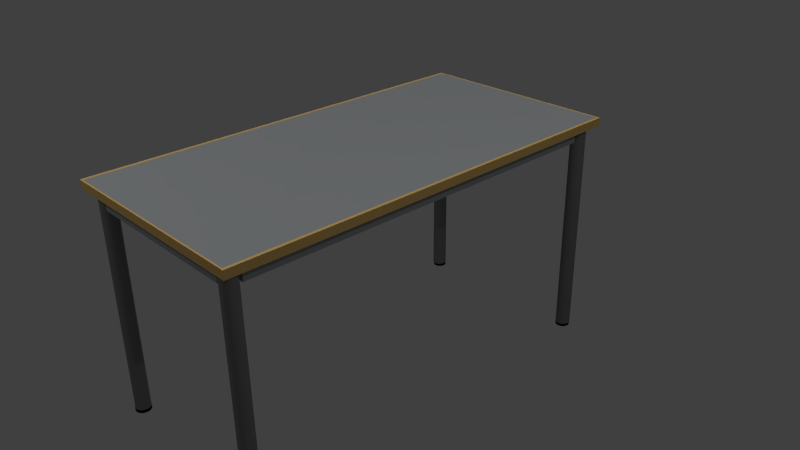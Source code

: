 # Source: neuertisch_5.blend  (saved by Blender 2.68.0; exported with 4.5.12 LTS)
import bpy
from mathutils import Matrix  # noqa: F401  (used for matrix-valued properties, if any)

bpy.ops.wm.read_factory_settings(use_empty=True)
scene = bpy.context.scene
scene.name = 'Scene'

# ---- collections
col_collection_1 = bpy.data.collections.new('Collection 1'); scene.collection.children.link(col_collection_1)

# ---- materials (node trees are filled in below, after node groups)
mat_material = bpy.data.materials.new('Material')
mat_material.alpha_threshold = 0.0
mat_material.use_transparent_shadow = False
mat_material.preview_render_type = 'CUBE'
mat_material.diffuse_color = (0.3393, 0.3571, 0.3672, 1.0)
mat_material.roughness = 0.5
mat_material.line_color = (0.0, 0.0, 0.0, 1.0)
mat_schwarz = bpy.data.materials.new('Schwarz')
mat_schwarz.alpha_threshold = 0.0
mat_schwarz.use_transparent_shadow = False
mat_schwarz.diffuse_color = (0.001031, 0.001031, 0.001031, 1.0)
mat_schwarz.roughness = 0.5
mat_schwarz.line_color = (0.0, 0.0, 0.0, 1.0)
mat_chrome = bpy.data.materials.new('Chrome')
mat_chrome.alpha_threshold = 0.0
mat_chrome.use_transparent_shadow = False
mat_chrome.diffuse_color = (0.233, 0.233, 0.233, 1.0)
mat_chrome.roughness = 0.5
mat_chrome.line_color = (0.0, 0.0, 0.0, 1.0)
mat_material_001 = bpy.data.materials.new('Material.001')
mat_material_001.alpha_threshold = 0.0
mat_material_001.use_transparent_shadow = False
mat_material_001.diffuse_color = (0.8, 0.5206, 0.1757, 1.0)
mat_material_001.roughness = 0.5
mat_material_001.line_color = (0.0, 0.0, 0.0, 1.0)

# ---- material node trees

# ---- world
world_world = bpy.data.worlds.new('World'); scene.world = world_world
world_world.color = (0.05088, 0.05088, 0.05088)
world_world.use_sun_shadow = False
world_world.sun_shadow_jitter_overblur = 0.0
world_world.cycles.sampling_method = 'MANUAL'
world_world.cycles.sample_map_resolution = 256

# ---- cameras
cam_camera = bpy.data.cameras.new('Camera')
cam_camera.clip_end = 100.0
cam_camera.lens = 35.0
cam_camera.sensor_width = 32.0
cam_camera.sensor_height = 18.0
cam_camera.ortho_scale = 7.314
cam_camera.dof.focus_distance = 0.0
cam_camera.dof.aperture_fstop = 128.0

# ---- lights
light_lamp_002 = bpy.data.lights.new('Lamp.002', 'SUN')
light_lamp_002.transmission_factor = 0.0
light_lamp_002.cutoff_distance = 30.0
light_lamp_002.angle = 0.1993
light_lamp_002.energy = 1.0
light_lamp_002.shadow_buffer_clip_start = 1.001
light_lamp_002.shadow_soft_size = 0.1
light_lamp_002.shadow_cascade_max_distance = 1000.0
light_lamp_002.cycles.use_multiple_importance_sampling = False
light_lamp_001 = bpy.data.lights.new('Lamp.001', 'POINT')
light_lamp_001.transmission_factor = 0.0
light_lamp_001.cutoff_distance = 30.0
light_lamp_001.energy = 100.0
light_lamp_001.shadow_buffer_clip_start = 1.001
light_lamp_001.shadow_soft_size = 0.1
light_lamp_001.shadow_maximum_resolution = 0.006
light_lamp_001.use_absolute_resolution = True
light_lamp_001.cycles.use_multiple_importance_sampling = False
light_lamp = bpy.data.lights.new('Lamp', 'POINT')
light_lamp.transmission_factor = 0.0
light_lamp.cutoff_distance = 30.0
light_lamp.energy = 100.0
light_lamp.shadow_buffer_clip_start = 1.001
light_lamp.shadow_soft_size = 0.1
light_lamp.shadow_maximum_resolution = 0.006
light_lamp.use_absolute_resolution = True
light_lamp.cycles.use_multiple_importance_sampling = False

# ---- meshes
me_cube_005 = bpy.data.meshes.new('Cube.005')
me_cube_005.from_pydata([(1.0, 1.0, -1.0), (1.0, -1.0, -1.0), (-1.0, -1.0, -1.0), (-1.0, 1.0, -1.0), (1.0, 1.0, 1.0), (1.0, -1.0, 1.0), (-1.0, -1.0, 1.0), (-1.0, 1.0, 1.0)], [], [(0, 1, 2, 3), (4, 7, 6, 5)])
me_cube_005.materials.append(mat_material)
me_cube_005.use_remesh_preserve_volume = False
me_cube_005.use_remesh_preserve_attributes = False
me_cube_005.use_mirror_vertex_groups = False
me_cube_005.update()
me_sphere_009 = bpy.data.meshes.new('Sphere.009')
me_sphere_009.from_pydata([(-0.9808, 0.0, 0.1951), (-1.0, 0.0, 7.55e-08), (-0.9808, 0.0, -0.1951), (-0.9619, 0.1913, 0.1951), (-0.9808, 0.1951, 1.192e-07), (-0.9619, 0.1913, -0.1951), (-0.9061, 0.3753, 0.1951), (-0.9239, 0.3827, 1.192e-07), (-0.9061, 0.3753, -0.1951), (-0.8155, 0.5449, 0.1951), (-0.8315, 0.5556, 1.192e-07), (-0.8155, 0.5449, -0.1951), (-0.6935, 0.6935, 0.1951), (-0.7071, 0.7071, 1.192e-07), (-0.6935, 0.6935, -0.1951), (-0.5449, 0.8155, 0.1951), (-0.5556, 0.8315, 1.192e-07), (-0.5449, 0.8155, -0.1951), (-0.3753, 0.9061, 0.1951), (-0.3827, 0.9239, 1.192e-07), (-0.3753, 0.9061, -0.1951), (-0.1913, 0.9619, 0.1951), (-0.1951, 0.9808, 1.192e-07), (-0.1913, 0.9619, -0.1951), (4.749e-07, 0.9808, 0.1951), (3.407e-07, 1.0, 1.192e-07), (4.749e-07, 0.9808, -0.1951), (0.1913, 0.9619, 0.1951), (0.1951, 0.9808, 1.192e-07), (0.1913, 0.9619, -0.1951), (0.3753, 0.9061, 0.1951), (0.3827, 0.9239, 1.192e-07), (0.3753, 0.9061, -0.1951), (0.5449, 0.8155, 0.1951), (0.5556, 0.8315, 1.192e-07), (0.5449, 0.8155, -0.1951), (0.6935, 0.6935, 0.1951), (0.7071, 0.7071, 1.192e-07), (0.6935, 0.6935, -0.1951), (0.8155, 0.5449, 0.1951), (0.8315, 0.5556, 1.192e-07), (0.8155, 0.5449, -0.1951), (0.9061, 0.3753, 0.1951), (0.9239, 0.3827, 1.192e-07), (0.9061, 0.3753, -0.1951), (0.9619, 0.1913, 0.1951), (0.9808, 0.1951, 1.192e-07), (0.9619, 0.1913, -0.1951), (0.9808, -1.49e-07, 0.1951), (1.0, -1.043e-07, 1.192e-07), (0.9808, -1.49e-07, -0.1951), (0.9619, -0.1913, 0.1951), (0.9808, -0.1951, 1.192e-07), (0.9619, -0.1913, -0.1951), (0.9061, -0.3753, 0.1951), (0.9239, -0.3827, 1.192e-07), (0.9061, -0.3753, -0.1951), (0.8155, -0.5449, 0.1951), (0.8315, -0.5556, 1.192e-07), (0.8155, -0.5449, -0.1951), (0.6935, -0.6935, 0.1951), (0.7071, -0.7071, 1.192e-07), (0.6935, -0.6935, -0.1951), (0.5449, -0.8155, 0.1951), (0.5556, -0.8315, 1.192e-07), (0.5449, -0.8155, -0.1951), (0.3753, -0.9061, 0.1951), (0.3827, -0.9239, 1.192e-07), (0.3753, -0.9061, -0.1951), (0.1913, -0.9619, 0.1951), (0.1951, -0.9808, 1.192e-07), (0.1913, -0.9619, -0.1951), (1.023e-07, -0.9808, 0.1951), (1.619e-07, -1.0, 1.192e-07), (1.023e-07, -0.9808, -0.1951), (-0.1913, -0.9619, 0.1951), (-0.1951, -0.9808, 1.192e-07), (-0.1913, -0.9619, -0.1951), (-0.3753, -0.9061, 0.1951), (-0.3827, -0.9239, 1.192e-07), (-0.3753, -0.9061, -0.1951), (-0.5449, -0.8155, 0.1951), (-0.5556, -0.8315, 1.192e-07), (-0.5449, -0.8155, -0.1951), (-0.6935, -0.6935, 0.1951), (-0.7071, -0.7071, 1.192e-07), (-0.6935, -0.6935, -0.1951), (-0.8155, -0.5449, 0.1951), (-0.8315, -0.5556, 1.192e-07), (-0.8155, -0.5449, -0.1951), (-0.9061, -0.3753, 0.1951), (-0.9239, -0.3827, 1.192e-07), (-0.9061, -0.3753, -0.1951), (-0.9619, -0.1913, 0.1951), (-0.9808, -0.1951, 1.192e-07), (-0.9619, -0.1913, -0.1951)], [], [(21, 18, 15), (1, 0, 3, 4), (2, 1, 4, 5), (5, 4, 7, 8), (26, 29, 23), (4, 3, 6, 7), (32, 20, 23, 29), (7, 6, 9, 10), (8, 7, 10, 11), (20, 32, 35, 17), (10, 9, 12, 13), (11, 10, 13, 14), (13, 12, 15, 16), (14, 13, 16, 17), (17, 35, 38, 14), (41, 11, 14, 38), (16, 15, 18, 19), (17, 16, 19, 20), (11, 41, 44, 8), (19, 18, 21, 22), (20, 19, 22, 23), (22, 21, 24, 25), (23, 22, 25, 26), (8, 44, 47, 5), (5, 47, 50, 2), (25, 24, 27, 28), (26, 25, 28, 29), (53, 95, 2, 50), (28, 27, 30, 31), (29, 28, 31, 32), (31, 30, 33, 34), (32, 31, 34, 35), (51, 48, 84, 81), (48, 45, 87, 84), (34, 33, 36, 37), (35, 34, 37, 38), (38, 37, 40, 41), (45, 42, 90, 87), (37, 36, 39, 40), (42, 39, 93, 90), (40, 39, 42, 43), (41, 40, 43, 44), (39, 36, 0, 93), (43, 42, 45, 46), (44, 43, 46, 47), (47, 46, 49, 50), (33, 3, 0, 36), (46, 45, 48, 49), (30, 6, 3, 33), (49, 48, 51, 52), (50, 49, 52, 53), (27, 9, 6, 30), (52, 51, 54, 55), (53, 52, 55, 56), (56, 55, 58, 59), (24, 12, 9, 27), (55, 54, 57, 58), (12, 24, 21, 15), (58, 57, 60, 61), (59, 58, 61, 62), (59, 89, 92, 56), (61, 60, 63, 64), (62, 61, 64, 65), (64, 63, 66, 67), (65, 64, 67, 68), (62, 86, 89, 59), (65, 83, 86, 62), (67, 66, 69, 70), (68, 67, 70, 71), (68, 80, 83, 65), (70, 69, 72, 73), (71, 70, 73, 74), (73, 72, 75, 76), (74, 73, 76, 77), (71, 77, 80, 68), (77, 71, 74), (76, 75, 78, 79), (77, 76, 79, 80), (66, 63, 69), (79, 78, 81, 82), (80, 79, 82, 83), (82, 81, 84, 85), (83, 82, 85, 86), (63, 60, 72, 69), (60, 57, 75, 72), (85, 84, 87, 88), (86, 85, 88, 89), (57, 54, 78, 75), (88, 87, 90, 91), (89, 88, 91, 92), (54, 51, 81, 78), (91, 90, 93, 94), (92, 91, 94, 95), (56, 92, 95, 53), (94, 93, 0, 1), (95, 94, 1, 2)])
me_sphere_009.materials.append(mat_schwarz)
me_sphere_009.use_remesh_preserve_volume = False
me_sphere_009.use_remesh_preserve_attributes = False
me_sphere_009.use_mirror_vertex_groups = False
me_sphere_009.update()
me_sphere_008 = bpy.data.meshes.new('Sphere.008')
me_sphere_008.from_pydata([(-0.3753, 0.9061, -0.3966), (0.5449, -0.8155, -0.3966), (-0.5556, -0.8315, -0.5917), (-0.5449, 0.8155, -0.7868), (0.6935, -0.6935, -0.7868), (-0.5449, -0.8155, -0.3966), (-0.5556, 0.8315, -0.5917), (0.7071, -0.7071, -0.5917), (-0.3753, -0.9061, -0.7868), (-0.5449, 0.8155, -0.3966), (0.6935, -0.6935, -0.3966), (-0.3827, -0.9239, -0.5917), (-0.6935, 0.6935, -0.7868), (0.8155, -0.5449, -0.7868), (-0.3753, -0.9061, -0.3966), (-0.7071, 0.7071, -0.5917), (0.8315, -0.5556, -0.5917), (-0.1913, -0.9619, -0.7868), (-0.6935, 0.6935, -0.3966), (0.8155, -0.5449, -0.3966), (-0.1951, -0.9808, -0.5917), (-0.8155, 0.5449, -0.7868), (0.9061, -0.3753, -0.7868), (-0.1913, -0.9619, -0.3966), (-0.8315, 0.5556, -0.5917), (0.9239, -0.3827, -0.5917), (1.023e-07, -0.9808, -0.7868), (-0.8155, 0.5449, -0.3966), (0.9061, -0.3753, -0.3966), (1.619e-07, -1.0, -0.5917), (-0.9061, 0.3753, -0.7868), (0.9619, -0.1913, -0.7868), (1.023e-07, -0.9808, -0.3966), (0.1913, 0.9619, -0.3966), (0.9808, -0.1951, -0.5917), (0.1913, -0.9619, -0.7868), (4.749e-07, 0.9808, -0.7868), (0.9619, -0.1913, -0.3966), (0.1951, -0.9808, -0.5917), (3.407e-07, 1.0, -0.5917), (0.9808, -1.49e-07, -0.7868), (0.1913, -0.9619, -0.3966), (4.749e-07, 0.9808, -0.3966), (1.0, -1.043e-07, -0.5917), (0.3827, -0.9239, -0.5917), (-0.1913, 0.9619, -0.7868), (0.9808, -1.49e-07, -0.3966), (0.3753, -0.9061, -0.3966), (-0.1951, 0.9808, -0.5917), (0.9619, 0.1913, -0.7868), (0.5449, -0.8155, -0.7868), (-0.1913, 0.9619, -0.3966), (0.9808, 0.1951, -0.5917), (0.5556, -0.8315, -0.5917), (-0.3753, 0.9061, -0.7868), (0.9619, 0.1913, -0.3966), (-0.3827, 0.9239, -0.5917), (0.9061, 0.3753, -0.7868), (-0.9061, 0.3753, -0.3966), (0.9239, 0.3827, -0.5917), (-0.9619, 0.1913, -0.7868), (0.9061, 0.3753, -0.3966), (-0.9808, 0.1951, -0.5917), (0.8155, 0.5449, -0.7868), (-0.9619, 0.1913, -0.3966), (0.8315, 0.5556, -0.5917), (-0.9808, 0.0, -0.7868), (0.8155, 0.5449, -0.3966), (-1.0, 0.0, -0.5917), (0.6935, 0.6935, -0.7868), (-0.9808, 0.0, -0.3966), (0.7071, 0.7071, -0.5917), (0.3827, 0.9239, -0.5917), (0.6935, 0.6935, -0.3966), (0.3753, 0.9061, -0.3966), (0.5449, 0.8155, -0.7868), (0.1913, 0.9619, -0.7868), (0.5556, 0.8315, -0.5917), (0.1951, 0.9808, -0.5917), (0.5449, 0.8155, -0.3966), (-0.9239, 0.3827, -0.5917), (0.3753, 0.9061, -0.7868), (0.3753, -0.9061, -0.7868), (-0.5449, -0.8155, -0.7868), (-0.6935, -0.6935, -0.3966), (-0.7071, -0.7071, -0.5917), (-0.6935, -0.6935, -0.7868), (-0.8155, -0.5449, -0.3966), (-0.8315, -0.5556, -0.5917), (-0.8155, -0.5449, -0.7868), (-0.9061, -0.3753, -0.3966), (-0.9239, -0.3827, -0.5917), (-0.9061, -0.3753, -0.7868), (-0.9619, -0.1913, -0.3966), (-0.9808, -0.1951, -0.5917), (-0.9619, -0.1913, -0.7868)], [], [(81, 72, 77, 75), (43, 46, 37, 34), (72, 74, 79, 77), (74, 58, 64, 79), (76, 78, 72, 81), (52, 55, 46, 43), (78, 33, 74, 72), (79, 64, 70, 73), (31, 95, 66, 40), (49, 52, 43, 40), (36, 39, 78, 76), (57, 59, 52, 49), (39, 42, 33, 78), (59, 61, 55, 52), (60, 49, 40, 66), (67, 73, 70, 93), (30, 57, 49, 60), (63, 65, 59, 57), (45, 48, 39, 36), (65, 67, 61, 59), (48, 51, 42, 39), (61, 67, 93, 90), (54, 56, 48, 45), (71, 73, 67, 65), (56, 0, 51, 48), (55, 61, 90, 87), (21, 63, 57, 30), (69, 71, 65, 63), (77, 79, 73, 71), (3, 6, 56, 54), (6, 9, 0, 56), (46, 55, 87, 84), (63, 21, 12, 69), (37, 46, 84, 5), (3, 75, 69, 12), (12, 15, 6, 3), (15, 18, 9, 6), (21, 24, 15, 12), (24, 27, 18, 15), (54, 81, 75, 3), (30, 80, 24, 21), (80, 58, 27, 24), (81, 54, 45, 76), (62, 64, 58, 80), (36, 76, 45), (60, 62, 80, 30), (66, 68, 62, 60), (68, 70, 64, 62), (75, 77, 71, 69), (51, 0, 9), (40, 43, 34, 31), (33, 27, 58, 74), (34, 37, 28, 25), (31, 34, 25, 22), (22, 25, 16, 13), (42, 18, 27, 33), (25, 28, 19, 16), (18, 42, 51, 9), (16, 19, 10, 7), (13, 16, 7, 4), (13, 89, 92, 22), (7, 10, 1, 53), (4, 7, 53, 50), (53, 1, 47, 44), (50, 53, 44, 82), (4, 86, 89, 13), (50, 83, 86, 4), (44, 47, 41, 38), (82, 44, 38, 35), (82, 8, 83, 50), (38, 41, 32, 29), (35, 38, 29, 26), (29, 32, 23, 20), (26, 29, 20, 17), (35, 17, 8, 82), (17, 35, 26), (20, 23, 14, 11), (17, 20, 11, 8), (47, 1, 41), (11, 14, 5, 2), (8, 11, 2, 83), (2, 5, 84, 85), (83, 2, 85, 86), (1, 10, 32, 41), (10, 19, 23, 32), (85, 84, 87, 88), (86, 85, 88, 89), (19, 28, 14, 23), (88, 87, 90, 91), (89, 88, 91, 92), (28, 37, 5, 14), (91, 90, 93, 94), (92, 91, 94, 95), (22, 92, 95, 31), (94, 93, 70, 68), (95, 94, 68, 66)])
me_sphere_008.materials.append(mat_schwarz)
me_sphere_008.use_remesh_preserve_volume = False
me_sphere_008.use_remesh_preserve_attributes = False
me_sphere_008.use_mirror_vertex_groups = False
me_sphere_008.update()
me_sphere_007 = bpy.data.meshes.new('Sphere.007')
me_sphere_007.from_pydata([(-0.3753, 0.9061, -0.3966), (0.5449, -0.8155, -0.3966), (-0.5556, -0.8315, -0.5917), (-0.5449, 0.8155, -0.7868), (0.6935, -0.6935, -0.7868), (-0.5449, -0.8155, -0.3966), (-0.5556, 0.8315, -0.5917), (0.7071, -0.7071, -0.5917), (-0.3753, -0.9061, -0.7868), (-0.5449, 0.8155, -0.3966), (0.6935, -0.6935, -0.3966), (-0.3827, -0.9239, -0.5917), (-0.6935, 0.6935, -0.7868), (0.8155, -0.5449, -0.7868), (-0.3753, -0.9061, -0.3966), (-0.7071, 0.7071, -0.5917), (0.8315, -0.5556, -0.5917), (-0.1913, -0.9619, -0.7868), (-0.6935, 0.6935, -0.3966), (0.8155, -0.5449, -0.3966), (-0.1951, -0.9808, -0.5917), (-0.8155, 0.5449, -0.7868), (0.9061, -0.3753, -0.7868), (-0.1913, -0.9619, -0.3966), (-0.8315, 0.5556, -0.5917), (0.9239, -0.3827, -0.5917), (1.023e-07, -0.9808, -0.7868), (-0.8155, 0.5449, -0.3966), (0.9061, -0.3753, -0.3966), (1.619e-07, -1.0, -0.5917), (-0.9061, 0.3753, -0.7868), (0.9619, -0.1913, -0.7868), (1.023e-07, -0.9808, -0.3966), (0.1913, 0.9619, -0.3966), (0.9808, -0.1951, -0.5917), (0.1913, -0.9619, -0.7868), (4.749e-07, 0.9808, -0.7868), (0.9619, -0.1913, -0.3966), (0.1951, -0.9808, -0.5917), (3.407e-07, 1.0, -0.5917), (0.9808, -1.49e-07, -0.7868), (0.1913, -0.9619, -0.3966), (4.749e-07, 0.9808, -0.3966), (1.0, -1.043e-07, -0.5917), (0.3827, -0.9239, -0.5917), (-0.1913, 0.9619, -0.7868), (0.9808, -1.49e-07, -0.3966), (0.3753, -0.9061, -0.3966), (-0.1951, 0.9808, -0.5917), (0.9619, 0.1913, -0.7868), (0.5449, -0.8155, -0.7868), (-0.1913, 0.9619, -0.3966), (0.9808, 0.1951, -0.5917), (0.5556, -0.8315, -0.5917), (-0.3753, 0.9061, -0.7868), (0.9619, 0.1913, -0.3966), (-0.3827, 0.9239, -0.5917), (0.9061, 0.3753, -0.7868), (-0.9061, 0.3753, -0.3966), (0.9239, 0.3827, -0.5917), (-0.9619, 0.1913, -0.7868), (0.9061, 0.3753, -0.3966), (-0.9808, 0.1951, -0.5917), (0.8155, 0.5449, -0.7868), (-0.9619, 0.1913, -0.3966), (0.8315, 0.5556, -0.5917), (-0.9808, 0.0, -0.7868), (0.8155, 0.5449, -0.3966), (-1.0, 0.0, -0.5917), (0.6935, 0.6935, -0.7868), (-0.9808, 0.0, -0.3966), (0.7071, 0.7071, -0.5917), (0.3827, 0.9239, -0.5917), (0.6935, 0.6935, -0.3966), (0.3753, 0.9061, -0.3966), (0.5449, 0.8155, -0.7868), (0.1913, 0.9619, -0.7868), (0.5556, 0.8315, -0.5917), (0.1951, 0.9808, -0.5917), (0.5449, 0.8155, -0.3966), (-0.9239, 0.3827, -0.5917), (0.3753, 0.9061, -0.7868), (0.3753, -0.9061, -0.7868), (-0.5449, -0.8155, -0.7868), (-0.6935, -0.6935, -0.3966), (-0.7071, -0.7071, -0.5917), (-0.6935, -0.6935, -0.7868), (-0.8155, -0.5449, -0.3966), (-0.8315, -0.5556, -0.5917), (-0.8155, -0.5449, -0.7868), (-0.9061, -0.3753, -0.3966), (-0.9239, -0.3827, -0.5917), (-0.9061, -0.3753, -0.7868), (-0.9619, -0.1913, -0.3966), (-0.9808, -0.1951, -0.5917), (-0.9619, -0.1913, -0.7868)], [], [(81, 72, 77, 75), (43, 46, 37, 34), (72, 74, 79, 77), (74, 58, 64, 79), (76, 78, 72, 81), (52, 55, 46, 43), (78, 33, 74, 72), (79, 64, 70, 73), (31, 95, 66, 40), (49, 52, 43, 40), (36, 39, 78, 76), (57, 59, 52, 49), (39, 42, 33, 78), (59, 61, 55, 52), (60, 49, 40, 66), (67, 73, 70, 93), (30, 57, 49, 60), (63, 65, 59, 57), (45, 48, 39, 36), (65, 67, 61, 59), (48, 51, 42, 39), (61, 67, 93, 90), (54, 56, 48, 45), (71, 73, 67, 65), (56, 0, 51, 48), (55, 61, 90, 87), (21, 63, 57, 30), (69, 71, 65, 63), (77, 79, 73, 71), (3, 6, 56, 54), (6, 9, 0, 56), (46, 55, 87, 84), (63, 21, 12, 69), (37, 46, 84, 5), (3, 75, 69, 12), (12, 15, 6, 3), (15, 18, 9, 6), (21, 24, 15, 12), (24, 27, 18, 15), (54, 81, 75, 3), (30, 80, 24, 21), (80, 58, 27, 24), (81, 54, 45, 76), (62, 64, 58, 80), (36, 76, 45), (60, 62, 80, 30), (66, 68, 62, 60), (68, 70, 64, 62), (75, 77, 71, 69), (51, 0, 9), (40, 43, 34, 31), (33, 27, 58, 74), (34, 37, 28, 25), (31, 34, 25, 22), (22, 25, 16, 13), (42, 18, 27, 33), (25, 28, 19, 16), (18, 42, 51, 9), (16, 19, 10, 7), (13, 16, 7, 4), (13, 89, 92, 22), (7, 10, 1, 53), (4, 7, 53, 50), (53, 1, 47, 44), (50, 53, 44, 82), (4, 86, 89, 13), (50, 83, 86, 4), (44, 47, 41, 38), (82, 44, 38, 35), (82, 8, 83, 50), (38, 41, 32, 29), (35, 38, 29, 26), (29, 32, 23, 20), (26, 29, 20, 17), (35, 17, 8, 82), (17, 35, 26), (20, 23, 14, 11), (17, 20, 11, 8), (47, 1, 41), (11, 14, 5, 2), (8, 11, 2, 83), (2, 5, 84, 85), (83, 2, 85, 86), (1, 10, 32, 41), (10, 19, 23, 32), (85, 84, 87, 88), (86, 85, 88, 89), (19, 28, 14, 23), (88, 87, 90, 91), (89, 88, 91, 92), (28, 37, 5, 14), (91, 90, 93, 94), (92, 91, 94, 95), (22, 92, 95, 31), (94, 93, 70, 68), (95, 94, 68, 66)])
me_sphere_007.materials.append(mat_schwarz)
me_sphere_007.use_remesh_preserve_volume = False
me_sphere_007.use_remesh_preserve_attributes = False
me_sphere_007.use_mirror_vertex_groups = False
me_sphere_007.update()
me_sphere_006 = bpy.data.meshes.new('Sphere.006')
me_sphere_006.from_pydata([(-0.9808, 0.0, 0.1951), (-1.0, 0.0, 7.55e-08), (-0.9808, 0.0, -0.1951), (-0.9619, 0.1913, 0.1951), (-0.9808, 0.1951, 1.192e-07), (-0.9619, 0.1913, -0.1951), (-0.9061, 0.3753, 0.1951), (-0.9239, 0.3827, 1.192e-07), (-0.9061, 0.3753, -0.1951), (-0.8155, 0.5449, 0.1951), (-0.8315, 0.5556, 1.192e-07), (-0.8155, 0.5449, -0.1951), (-0.6935, 0.6935, 0.1951), (-0.7071, 0.7071, 1.192e-07), (-0.6935, 0.6935, -0.1951), (-0.5449, 0.8155, 0.1951), (-0.5556, 0.8315, 1.192e-07), (-0.5449, 0.8155, -0.1951), (-0.3753, 0.9061, 0.1951), (-0.3827, 0.9239, 1.192e-07), (-0.3753, 0.9061, -0.1951), (-0.1913, 0.9619, 0.1951), (-0.1951, 0.9808, 1.192e-07), (-0.1913, 0.9619, -0.1951), (4.749e-07, 0.9808, 0.1951), (3.407e-07, 1.0, 1.192e-07), (4.749e-07, 0.9808, -0.1951), (0.1913, 0.9619, 0.1951), (0.1951, 0.9808, 1.192e-07), (0.1913, 0.9619, -0.1951), (0.3753, 0.9061, 0.1951), (0.3827, 0.9239, 1.192e-07), (0.3753, 0.9061, -0.1951), (0.5449, 0.8155, 0.1951), (0.5556, 0.8315, 1.192e-07), (0.5449, 0.8155, -0.1951), (0.6935, 0.6935, 0.1951), (0.7071, 0.7071, 1.192e-07), (0.6935, 0.6935, -0.1951), (0.8155, 0.5449, 0.1951), (0.8315, 0.5556, 1.192e-07), (0.8155, 0.5449, -0.1951), (0.9061, 0.3753, 0.1951), (0.9239, 0.3827, 1.192e-07), (0.9061, 0.3753, -0.1951), (0.9619, 0.1913, 0.1951), (0.9808, 0.1951, 1.192e-07), (0.9619, 0.1913, -0.1951), (0.9808, -1.49e-07, 0.1951), (1.0, -1.043e-07, 1.192e-07), (0.9808, -1.49e-07, -0.1951), (0.9619, -0.1913, 0.1951), (0.9808, -0.1951, 1.192e-07), (0.9619, -0.1913, -0.1951), (0.9061, -0.3753, 0.1951), (0.9239, -0.3827, 1.192e-07), (0.9061, -0.3753, -0.1951), (0.8155, -0.5449, 0.1951), (0.8315, -0.5556, 1.192e-07), (0.8155, -0.5449, -0.1951), (0.6935, -0.6935, 0.1951), (0.7071, -0.7071, 1.192e-07), (0.6935, -0.6935, -0.1951), (0.5449, -0.8155, 0.1951), (0.5556, -0.8315, 1.192e-07), (0.5449, -0.8155, -0.1951), (0.3753, -0.9061, 0.1951), (0.3827, -0.9239, 1.192e-07), (0.3753, -0.9061, -0.1951), (0.1913, -0.9619, 0.1951), (0.1951, -0.9808, 1.192e-07), (0.1913, -0.9619, -0.1951), (1.023e-07, -0.9808, 0.1951), (1.619e-07, -1.0, 1.192e-07), (1.023e-07, -0.9808, -0.1951), (-0.1913, -0.9619, 0.1951), (-0.1951, -0.9808, 1.192e-07), (-0.1913, -0.9619, -0.1951), (-0.3753, -0.9061, 0.1951), (-0.3827, -0.9239, 1.192e-07), (-0.3753, -0.9061, -0.1951), (-0.5449, -0.8155, 0.1951), (-0.5556, -0.8315, 1.192e-07), (-0.5449, -0.8155, -0.1951), (-0.6935, -0.6935, 0.1951), (-0.7071, -0.7071, 1.192e-07), (-0.6935, -0.6935, -0.1951), (-0.8155, -0.5449, 0.1951), (-0.8315, -0.5556, 1.192e-07), (-0.8155, -0.5449, -0.1951), (-0.9061, -0.3753, 0.1951), (-0.9239, -0.3827, 1.192e-07), (-0.9061, -0.3753, -0.1951), (-0.9619, -0.1913, 0.1951), (-0.9808, -0.1951, 1.192e-07), (-0.9619, -0.1913, -0.1951)], [], [(21, 18, 15), (1, 0, 3, 4), (2, 1, 4, 5), (5, 4, 7, 8), (26, 29, 23), (4, 3, 6, 7), (32, 20, 23, 29), (7, 6, 9, 10), (8, 7, 10, 11), (20, 32, 35, 17), (10, 9, 12, 13), (11, 10, 13, 14), (13, 12, 15, 16), (14, 13, 16, 17), (17, 35, 38, 14), (41, 11, 14, 38), (16, 15, 18, 19), (17, 16, 19, 20), (11, 41, 44, 8), (19, 18, 21, 22), (20, 19, 22, 23), (22, 21, 24, 25), (23, 22, 25, 26), (8, 44, 47, 5), (5, 47, 50, 2), (25, 24, 27, 28), (26, 25, 28, 29), (53, 95, 2, 50), (28, 27, 30, 31), (29, 28, 31, 32), (31, 30, 33, 34), (32, 31, 34, 35), (51, 48, 84, 81), (48, 45, 87, 84), (34, 33, 36, 37), (35, 34, 37, 38), (38, 37, 40, 41), (45, 42, 90, 87), (37, 36, 39, 40), (42, 39, 93, 90), (40, 39, 42, 43), (41, 40, 43, 44), (39, 36, 0, 93), (43, 42, 45, 46), (44, 43, 46, 47), (47, 46, 49, 50), (33, 3, 0, 36), (46, 45, 48, 49), (30, 6, 3, 33), (49, 48, 51, 52), (50, 49, 52, 53), (27, 9, 6, 30), (52, 51, 54, 55), (53, 52, 55, 56), (56, 55, 58, 59), (24, 12, 9, 27), (55, 54, 57, 58), (12, 24, 21, 15), (58, 57, 60, 61), (59, 58, 61, 62), (59, 89, 92, 56), (61, 60, 63, 64), (62, 61, 64, 65), (64, 63, 66, 67), (65, 64, 67, 68), (62, 86, 89, 59), (65, 83, 86, 62), (67, 66, 69, 70), (68, 67, 70, 71), (68, 80, 83, 65), (70, 69, 72, 73), (71, 70, 73, 74), (73, 72, 75, 76), (74, 73, 76, 77), (71, 77, 80, 68), (77, 71, 74), (76, 75, 78, 79), (77, 76, 79, 80), (66, 63, 69), (79, 78, 81, 82), (80, 79, 82, 83), (82, 81, 84, 85), (83, 82, 85, 86), (63, 60, 72, 69), (60, 57, 75, 72), (85, 84, 87, 88), (86, 85, 88, 89), (57, 54, 78, 75), (88, 87, 90, 91), (89, 88, 91, 92), (54, 51, 81, 78), (91, 90, 93, 94), (92, 91, 94, 95), (56, 92, 95, 53), (94, 93, 0, 1), (95, 94, 1, 2)])
me_sphere_006.materials.append(mat_schwarz)
me_sphere_006.use_remesh_preserve_volume = False
me_sphere_006.use_remesh_preserve_attributes = False
me_sphere_006.use_mirror_vertex_groups = False
me_sphere_006.update()
me_sphere_005 = bpy.data.meshes.new('Sphere.005')
me_sphere_005.from_pydata([(-0.9808, 0.0, 0.1951), (-1.0, 0.0, 7.55e-08), (-0.9808, 0.0, -0.1951), (-0.9619, 0.1913, 0.1951), (-0.9808, 0.1951, 1.192e-07), (-0.9619, 0.1913, -0.1951), (-0.9061, 0.3753, 0.1951), (-0.9239, 0.3827, 1.192e-07), (-0.9061, 0.3753, -0.1951), (-0.8155, 0.5449, 0.1951), (-0.8315, 0.5556, 1.192e-07), (-0.8155, 0.5449, -0.1951), (-0.6935, 0.6935, 0.1951), (-0.7071, 0.7071, 1.192e-07), (-0.6935, 0.6935, -0.1951), (-0.5449, 0.8155, 0.1951), (-0.5556, 0.8315, 1.192e-07), (-0.5449, 0.8155, -0.1951), (-0.3753, 0.9061, 0.1951), (-0.3827, 0.9239, 1.192e-07), (-0.3753, 0.9061, -0.1951), (-0.1913, 0.9619, 0.1951), (-0.1951, 0.9808, 1.192e-07), (-0.1913, 0.9619, -0.1951), (4.749e-07, 0.9808, 0.1951), (3.407e-07, 1.0, 1.192e-07), (4.749e-07, 0.9808, -0.1951), (0.1913, 0.9619, 0.1951), (0.1951, 0.9808, 1.192e-07), (0.1913, 0.9619, -0.1951), (0.3753, 0.9061, 0.1951), (0.3827, 0.9239, 1.192e-07), (0.3753, 0.9061, -0.1951), (0.5449, 0.8155, 0.1951), (0.5556, 0.8315, 1.192e-07), (0.5449, 0.8155, -0.1951), (0.6935, 0.6935, 0.1951), (0.7071, 0.7071, 1.192e-07), (0.6935, 0.6935, -0.1951), (0.8155, 0.5449, 0.1951), (0.8315, 0.5556, 1.192e-07), (0.8155, 0.5449, -0.1951), (0.9061, 0.3753, 0.1951), (0.9239, 0.3827, 1.192e-07), (0.9061, 0.3753, -0.1951), (0.9619, 0.1913, 0.1951), (0.9808, 0.1951, 1.192e-07), (0.9619, 0.1913, -0.1951), (0.9808, -1.49e-07, 0.1951), (1.0, -1.043e-07, 1.192e-07), (0.9808, -1.49e-07, -0.1951), (0.9619, -0.1913, 0.1951), (0.9808, -0.1951, 1.192e-07), (0.9619, -0.1913, -0.1951), (0.9061, -0.3753, 0.1951), (0.9239, -0.3827, 1.192e-07), (0.9061, -0.3753, -0.1951), (0.8155, -0.5449, 0.1951), (0.8315, -0.5556, 1.192e-07), (0.8155, -0.5449, -0.1951), (0.6935, -0.6935, 0.1951), (0.7071, -0.7071, 1.192e-07), (0.6935, -0.6935, -0.1951), (0.5449, -0.8155, 0.1951), (0.5556, -0.8315, 1.192e-07), (0.5449, -0.8155, -0.1951), (0.3753, -0.9061, 0.1951), (0.3827, -0.9239, 1.192e-07), (0.3753, -0.9061, -0.1951), (0.1913, -0.9619, 0.1951), (0.1951, -0.9808, 1.192e-07), (0.1913, -0.9619, -0.1951), (1.023e-07, -0.9808, 0.1951), (1.619e-07, -1.0, 1.192e-07), (1.023e-07, -0.9808, -0.1951), (-0.1913, -0.9619, 0.1951), (-0.1951, -0.9808, 1.192e-07), (-0.1913, -0.9619, -0.1951), (-0.3753, -0.9061, 0.1951), (-0.3827, -0.9239, 1.192e-07), (-0.3753, -0.9061, -0.1951), (-0.5449, -0.8155, 0.1951), (-0.5556, -0.8315, 1.192e-07), (-0.5449, -0.8155, -0.1951), (-0.6935, -0.6935, 0.1951), (-0.7071, -0.7071, 1.192e-07), (-0.6935, -0.6935, -0.1951), (-0.8155, -0.5449, 0.1951), (-0.8315, -0.5556, 1.192e-07), (-0.8155, -0.5449, -0.1951), (-0.9061, -0.3753, 0.1951), (-0.9239, -0.3827, 1.192e-07), (-0.9061, -0.3753, -0.1951), (-0.9619, -0.1913, 0.1951), (-0.9808, -0.1951, 1.192e-07), (-0.9619, -0.1913, -0.1951)], [], [(21, 18, 15), (1, 0, 3, 4), (2, 1, 4, 5), (5, 4, 7, 8), (26, 29, 23), (4, 3, 6, 7), (32, 20, 23, 29), (7, 6, 9, 10), (8, 7, 10, 11), (20, 32, 35, 17), (10, 9, 12, 13), (11, 10, 13, 14), (13, 12, 15, 16), (14, 13, 16, 17), (17, 35, 38, 14), (41, 11, 14, 38), (16, 15, 18, 19), (17, 16, 19, 20), (11, 41, 44, 8), (19, 18, 21, 22), (20, 19, 22, 23), (22, 21, 24, 25), (23, 22, 25, 26), (8, 44, 47, 5), (5, 47, 50, 2), (25, 24, 27, 28), (26, 25, 28, 29), (53, 95, 2, 50), (28, 27, 30, 31), (29, 28, 31, 32), (31, 30, 33, 34), (32, 31, 34, 35), (51, 48, 84, 81), (48, 45, 87, 84), (34, 33, 36, 37), (35, 34, 37, 38), (38, 37, 40, 41), (45, 42, 90, 87), (37, 36, 39, 40), (42, 39, 93, 90), (40, 39, 42, 43), (41, 40, 43, 44), (39, 36, 0, 93), (43, 42, 45, 46), (44, 43, 46, 47), (47, 46, 49, 50), (33, 3, 0, 36), (46, 45, 48, 49), (30, 6, 3, 33), (49, 48, 51, 52), (50, 49, 52, 53), (27, 9, 6, 30), (52, 51, 54, 55), (53, 52, 55, 56), (56, 55, 58, 59), (24, 12, 9, 27), (55, 54, 57, 58), (12, 24, 21, 15), (58, 57, 60, 61), (59, 58, 61, 62), (59, 89, 92, 56), (61, 60, 63, 64), (62, 61, 64, 65), (64, 63, 66, 67), (65, 64, 67, 68), (62, 86, 89, 59), (65, 83, 86, 62), (67, 66, 69, 70), (68, 67, 70, 71), (68, 80, 83, 65), (70, 69, 72, 73), (71, 70, 73, 74), (73, 72, 75, 76), (74, 73, 76, 77), (71, 77, 80, 68), (77, 71, 74), (76, 75, 78, 79), (77, 76, 79, 80), (66, 63, 69), (79, 78, 81, 82), (80, 79, 82, 83), (82, 81, 84, 85), (83, 82, 85, 86), (63, 60, 72, 69), (60, 57, 75, 72), (85, 84, 87, 88), (86, 85, 88, 89), (57, 54, 78, 75), (88, 87, 90, 91), (89, 88, 91, 92), (54, 51, 81, 78), (91, 90, 93, 94), (92, 91, 94, 95), (56, 92, 95, 53), (94, 93, 0, 1), (95, 94, 1, 2)])
me_sphere_005.materials.append(mat_schwarz)
me_sphere_005.use_remesh_preserve_volume = False
me_sphere_005.use_remesh_preserve_attributes = False
me_sphere_005.use_mirror_vertex_groups = False
me_sphere_005.update()
me_sphere_004 = bpy.data.meshes.new('Sphere.004')
me_sphere_004.from_pydata([(-0.3753, 0.9061, -0.3966), (0.5449, -0.8155, -0.3966), (-0.5556, -0.8315, -0.5917), (-0.5449, 0.8155, -0.7868), (0.6935, -0.6935, -0.7868), (-0.5449, -0.8155, -0.3966), (-0.5556, 0.8315, -0.5917), (0.7071, -0.7071, -0.5917), (-0.3753, -0.9061, -0.7868), (-0.5449, 0.8155, -0.3966), (0.6935, -0.6935, -0.3966), (-0.3827, -0.9239, -0.5917), (-0.6935, 0.6935, -0.7868), (0.8155, -0.5449, -0.7868), (-0.3753, -0.9061, -0.3966), (-0.7071, 0.7071, -0.5917), (0.8315, -0.5556, -0.5917), (-0.1913, -0.9619, -0.7868), (-0.6935, 0.6935, -0.3966), (0.8155, -0.5449, -0.3966), (-0.1951, -0.9808, -0.5917), (-0.8155, 0.5449, -0.7868), (0.9061, -0.3753, -0.7868), (-0.1913, -0.9619, -0.3966), (-0.8315, 0.5556, -0.5917), (0.9239, -0.3827, -0.5917), (1.023e-07, -0.9808, -0.7868), (-0.8155, 0.5449, -0.3966), (0.9061, -0.3753, -0.3966), (1.619e-07, -1.0, -0.5917), (-0.9061, 0.3753, -0.7868), (0.9619, -0.1913, -0.7868), (1.023e-07, -0.9808, -0.3966), (0.1913, 0.9619, -0.3966), (0.9808, -0.1951, -0.5917), (0.1913, -0.9619, -0.7868), (4.749e-07, 0.9808, -0.7868), (0.9619, -0.1913, -0.3966), (0.1951, -0.9808, -0.5917), (3.407e-07, 1.0, -0.5917), (0.9808, -1.49e-07, -0.7868), (0.1913, -0.9619, -0.3966), (4.749e-07, 0.9808, -0.3966), (1.0, -1.043e-07, -0.5917), (0.3827, -0.9239, -0.5917), (-0.1913, 0.9619, -0.7868), (0.9808, -1.49e-07, -0.3966), (0.3753, -0.9061, -0.3966), (-0.1951, 0.9808, -0.5917), (0.9619, 0.1913, -0.7868), (0.5449, -0.8155, -0.7868), (-0.1913, 0.9619, -0.3966), (0.9808, 0.1951, -0.5917), (0.5556, -0.8315, -0.5917), (-0.3753, 0.9061, -0.7868), (0.9619, 0.1913, -0.3966), (-0.3827, 0.9239, -0.5917), (0.9061, 0.3753, -0.7868), (-0.9061, 0.3753, -0.3966), (0.9239, 0.3827, -0.5917), (-0.9619, 0.1913, -0.7868), (0.9061, 0.3753, -0.3966), (-0.9808, 0.1951, -0.5917), (0.8155, 0.5449, -0.7868), (-0.9619, 0.1913, -0.3966), (0.8315, 0.5556, -0.5917), (-0.9808, 0.0, -0.7868), (0.8155, 0.5449, -0.3966), (-1.0, 0.0, -0.5917), (0.6935, 0.6935, -0.7868), (-0.9808, 0.0, -0.3966), (0.7071, 0.7071, -0.5917), (0.3827, 0.9239, -0.5917), (0.6935, 0.6935, -0.3966), (0.3753, 0.9061, -0.3966), (0.5449, 0.8155, -0.7868), (0.1913, 0.9619, -0.7868), (0.5556, 0.8315, -0.5917), (0.1951, 0.9808, -0.5917), (0.5449, 0.8155, -0.3966), (-0.9239, 0.3827, -0.5917), (0.3753, 0.9061, -0.7868), (0.3753, -0.9061, -0.7868), (-0.5449, -0.8155, -0.7868), (-0.6935, -0.6935, -0.3966), (-0.7071, -0.7071, -0.5917), (-0.6935, -0.6935, -0.7868), (-0.8155, -0.5449, -0.3966), (-0.8315, -0.5556, -0.5917), (-0.8155, -0.5449, -0.7868), (-0.9061, -0.3753, -0.3966), (-0.9239, -0.3827, -0.5917), (-0.9061, -0.3753, -0.7868), (-0.9619, -0.1913, -0.3966), (-0.9808, -0.1951, -0.5917), (-0.9619, -0.1913, -0.7868)], [], [(81, 72, 77, 75), (43, 46, 37, 34), (72, 74, 79, 77), (74, 58, 64, 79), (76, 78, 72, 81), (52, 55, 46, 43), (78, 33, 74, 72), (79, 64, 70, 73), (31, 95, 66, 40), (49, 52, 43, 40), (36, 39, 78, 76), (57, 59, 52, 49), (39, 42, 33, 78), (59, 61, 55, 52), (60, 49, 40, 66), (67, 73, 70, 93), (30, 57, 49, 60), (63, 65, 59, 57), (45, 48, 39, 36), (65, 67, 61, 59), (48, 51, 42, 39), (61, 67, 93, 90), (54, 56, 48, 45), (71, 73, 67, 65), (56, 0, 51, 48), (55, 61, 90, 87), (21, 63, 57, 30), (69, 71, 65, 63), (77, 79, 73, 71), (3, 6, 56, 54), (6, 9, 0, 56), (46, 55, 87, 84), (63, 21, 12, 69), (37, 46, 84, 5), (3, 75, 69, 12), (12, 15, 6, 3), (15, 18, 9, 6), (21, 24, 15, 12), (24, 27, 18, 15), (54, 81, 75, 3), (30, 80, 24, 21), (80, 58, 27, 24), (81, 54, 45, 76), (62, 64, 58, 80), (36, 76, 45), (60, 62, 80, 30), (66, 68, 62, 60), (68, 70, 64, 62), (75, 77, 71, 69), (51, 0, 9), (40, 43, 34, 31), (33, 27, 58, 74), (34, 37, 28, 25), (31, 34, 25, 22), (22, 25, 16, 13), (42, 18, 27, 33), (25, 28, 19, 16), (18, 42, 51, 9), (16, 19, 10, 7), (13, 16, 7, 4), (13, 89, 92, 22), (7, 10, 1, 53), (4, 7, 53, 50), (53, 1, 47, 44), (50, 53, 44, 82), (4, 86, 89, 13), (50, 83, 86, 4), (44, 47, 41, 38), (82, 44, 38, 35), (82, 8, 83, 50), (38, 41, 32, 29), (35, 38, 29, 26), (29, 32, 23, 20), (26, 29, 20, 17), (35, 17, 8, 82), (17, 35, 26), (20, 23, 14, 11), (17, 20, 11, 8), (47, 1, 41), (11, 14, 5, 2), (8, 11, 2, 83), (2, 5, 84, 85), (83, 2, 85, 86), (1, 10, 32, 41), (10, 19, 23, 32), (85, 84, 87, 88), (86, 85, 88, 89), (19, 28, 14, 23), (88, 87, 90, 91), (89, 88, 91, 92), (28, 37, 5, 14), (91, 90, 93, 94), (92, 91, 94, 95), (22, 92, 95, 31), (94, 93, 70, 68), (95, 94, 68, 66)])
me_sphere_004.materials.append(mat_schwarz)
me_sphere_004.use_remesh_preserve_volume = False
me_sphere_004.use_remesh_preserve_attributes = False
me_sphere_004.use_mirror_vertex_groups = False
me_sphere_004.update()
me_cube_004 = bpy.data.meshes.new('Cube.004')
me_cube_004.from_pydata([(-1.0, -1.0, -1.0), (-1.0, 1.0, -1.0), (1.0, 1.0, -1.0), (1.0, -1.0, -1.0), (-1.0, -1.0, 1.0), (-1.0, 1.0, 1.0), (1.0, 1.0, 1.0), (1.0, -1.0, 1.0)], [], [(4, 5, 1, 0), (5, 6, 2, 1), (6, 7, 3, 2), (7, 4, 0, 3), (0, 1, 2, 3), (7, 6, 5, 4)])
me_cube_004.materials.append(mat_material)
me_cube_004.use_remesh_preserve_volume = False
me_cube_004.use_remesh_preserve_attributes = False
me_cube_004.use_mirror_vertex_groups = False
me_cube_004.update()
me_cube_003 = bpy.data.meshes.new('Cube.003')
me_cube_003.from_pydata([(-1.0, -1.0, -1.0), (-1.0, 1.0, -1.0), (1.0, 1.0, -1.0), (1.0, -1.0, -1.0), (-1.0, -1.0, 1.0), (-1.0, 1.0, 1.0), (1.0, 1.0, 1.0), (1.0, -1.0, 1.0)], [], [(4, 5, 1, 0), (5, 6, 2, 1), (6, 7, 3, 2), (7, 4, 0, 3), (0, 1, 2, 3), (7, 6, 5, 4)])
me_cube_003.materials.append(mat_material)
me_cube_003.use_remesh_preserve_volume = False
me_cube_003.use_remesh_preserve_attributes = False
me_cube_003.use_mirror_vertex_groups = False
me_cube_003.update()
me_sphere_003 = bpy.data.meshes.new('Sphere.003')
me_sphere_003.from_pydata([(-0.3753, 0.9061, -0.3966), (0.5449, -0.8155, -0.3966), (-0.5556, -0.8315, -0.5917), (-0.5449, 0.8155, -0.7868), (0.6935, -0.6935, -0.7868), (-0.5449, -0.8155, -0.3966), (-0.5556, 0.8315, -0.5917), (0.7071, -0.7071, -0.5917), (-0.3753, -0.9061, -0.7868), (-0.5449, 0.8155, -0.3966), (0.6935, -0.6935, -0.3966), (-0.3827, -0.9239, -0.5917), (-0.6935, 0.6935, -0.7868), (0.8155, -0.5449, -0.7868), (-0.3753, -0.9061, -0.3966), (-0.7071, 0.7071, -0.5917), (0.8315, -0.5556, -0.5917), (-0.1913, -0.9619, -0.7868), (-0.6935, 0.6935, -0.3966), (0.8155, -0.5449, -0.3966), (-0.1951, -0.9808, -0.5917), (-0.8155, 0.5449, -0.7868), (0.9061, -0.3753, -0.7868), (-0.1913, -0.9619, -0.3966), (-0.8315, 0.5556, -0.5917), (0.9239, -0.3827, -0.5917), (1.023e-07, -0.9808, -0.7868), (-0.8155, 0.5449, -0.3966), (0.9061, -0.3753, -0.3966), (1.619e-07, -1.0, -0.5917), (-0.9061, 0.3753, -0.7868), (0.9619, -0.1913, -0.7868), (1.023e-07, -0.9808, -0.3966), (0.1913, 0.9619, -0.3966), (0.9808, -0.1951, -0.5917), (0.1913, -0.9619, -0.7868), (4.749e-07, 0.9808, -0.7868), (0.9619, -0.1913, -0.3966), (0.1951, -0.9808, -0.5917), (3.407e-07, 1.0, -0.5917), (0.9808, -1.49e-07, -0.7868), (0.1913, -0.9619, -0.3966), (4.749e-07, 0.9808, -0.3966), (1.0, -1.043e-07, -0.5917), (0.3827, -0.9239, -0.5917), (-0.1913, 0.9619, -0.7868), (0.9808, -1.49e-07, -0.3966), (0.3753, -0.9061, -0.3966), (-0.1951, 0.9808, -0.5917), (0.9619, 0.1913, -0.7868), (0.5449, -0.8155, -0.7868), (-0.1913, 0.9619, -0.3966), (0.9808, 0.1951, -0.5917), (0.5556, -0.8315, -0.5917), (-0.3753, 0.9061, -0.7868), (0.9619, 0.1913, -0.3966), (-0.3827, 0.9239, -0.5917), (0.9061, 0.3753, -0.7868), (-0.9061, 0.3753, -0.3966), (0.9239, 0.3827, -0.5917), (-0.9619, 0.1913, -0.7868), (0.9061, 0.3753, -0.3966), (-0.9808, 0.1951, -0.5917), (0.8155, 0.5449, -0.7868), (-0.9619, 0.1913, -0.3966), (0.8315, 0.5556, -0.5917), (-0.9808, 0.0, -0.7868), (0.8155, 0.5449, -0.3966), (-1.0, 0.0, -0.5917), (0.6935, 0.6935, -0.7868), (-0.9808, 0.0, -0.3966), (0.7071, 0.7071, -0.5917), (0.3827, 0.9239, -0.5917), (0.6935, 0.6935, -0.3966), (0.3753, 0.9061, -0.3966), (0.5449, 0.8155, -0.7868), (0.1913, 0.9619, -0.7868), (0.5556, 0.8315, -0.5917), (0.1951, 0.9808, -0.5917), (0.5449, 0.8155, -0.3966), (-0.9239, 0.3827, -0.5917), (0.3753, 0.9061, -0.7868), (0.3753, -0.9061, -0.7868), (-0.5449, -0.8155, -0.7868), (-0.6935, -0.6935, -0.3966), (-0.7071, -0.7071, -0.5917), (-0.6935, -0.6935, -0.7868), (-0.8155, -0.5449, -0.3966), (-0.8315, -0.5556, -0.5917), (-0.8155, -0.5449, -0.7868), (-0.9061, -0.3753, -0.3966), (-0.9239, -0.3827, -0.5917), (-0.9061, -0.3753, -0.7868), (-0.9619, -0.1913, -0.3966), (-0.9808, -0.1951, -0.5917), (-0.9619, -0.1913, -0.7868)], [], [(81, 72, 77, 75), (43, 46, 37, 34), (72, 74, 79, 77), (74, 58, 64, 79), (76, 78, 72, 81), (52, 55, 46, 43), (78, 33, 74, 72), (79, 64, 70, 73), (31, 95, 66, 40), (49, 52, 43, 40), (36, 39, 78, 76), (57, 59, 52, 49), (39, 42, 33, 78), (59, 61, 55, 52), (60, 49, 40, 66), (67, 73, 70, 93), (30, 57, 49, 60), (63, 65, 59, 57), (45, 48, 39, 36), (65, 67, 61, 59), (48, 51, 42, 39), (61, 67, 93, 90), (54, 56, 48, 45), (71, 73, 67, 65), (56, 0, 51, 48), (55, 61, 90, 87), (21, 63, 57, 30), (69, 71, 65, 63), (77, 79, 73, 71), (3, 6, 56, 54), (6, 9, 0, 56), (46, 55, 87, 84), (63, 21, 12, 69), (37, 46, 84, 5), (3, 75, 69, 12), (12, 15, 6, 3), (15, 18, 9, 6), (21, 24, 15, 12), (24, 27, 18, 15), (54, 81, 75, 3), (30, 80, 24, 21), (80, 58, 27, 24), (81, 54, 45, 76), (62, 64, 58, 80), (36, 76, 45), (60, 62, 80, 30), (66, 68, 62, 60), (68, 70, 64, 62), (75, 77, 71, 69), (51, 0, 9), (40, 43, 34, 31), (33, 27, 58, 74), (34, 37, 28, 25), (31, 34, 25, 22), (22, 25, 16, 13), (42, 18, 27, 33), (25, 28, 19, 16), (18, 42, 51, 9), (16, 19, 10, 7), (13, 16, 7, 4), (13, 89, 92, 22), (7, 10, 1, 53), (4, 7, 53, 50), (53, 1, 47, 44), (50, 53, 44, 82), (4, 86, 89, 13), (50, 83, 86, 4), (44, 47, 41, 38), (82, 44, 38, 35), (82, 8, 83, 50), (38, 41, 32, 29), (35, 38, 29, 26), (29, 32, 23, 20), (26, 29, 20, 17), (35, 17, 8, 82), (17, 35, 26), (20, 23, 14, 11), (17, 20, 11, 8), (47, 1, 41), (11, 14, 5, 2), (8, 11, 2, 83), (2, 5, 84, 85), (83, 2, 85, 86), (1, 10, 32, 41), (10, 19, 23, 32), (85, 84, 87, 88), (86, 85, 88, 89), (19, 28, 14, 23), (88, 87, 90, 91), (89, 88, 91, 92), (28, 37, 5, 14), (91, 90, 93, 94), (92, 91, 94, 95), (22, 92, 95, 31), (94, 93, 70, 68), (95, 94, 68, 66)])
me_sphere_003.materials.append(mat_schwarz)
me_sphere_003.use_remesh_preserve_volume = False
me_sphere_003.use_remesh_preserve_attributes = False
me_sphere_003.use_mirror_vertex_groups = False
me_sphere_003.update()
me_sphere = bpy.data.meshes.new('Sphere')
me_sphere.from_pydata([(-0.9808, 0.0, 0.1951), (-1.0, 0.0, 7.55e-08), (-0.9808, 0.0, -0.1951), (-0.9619, 0.1913, 0.1951), (-0.9808, 0.1951, 1.192e-07), (-0.9619, 0.1913, -0.1951), (-0.9061, 0.3753, 0.1951), (-0.9239, 0.3827, 1.192e-07), (-0.9061, 0.3753, -0.1951), (-0.8155, 0.5449, 0.1951), (-0.8315, 0.5556, 1.192e-07), (-0.8155, 0.5449, -0.1951), (-0.6935, 0.6935, 0.1951), (-0.7071, 0.7071, 1.192e-07), (-0.6935, 0.6935, -0.1951), (-0.5449, 0.8155, 0.1951), (-0.5556, 0.8315, 1.192e-07), (-0.5449, 0.8155, -0.1951), (-0.3753, 0.9061, 0.1951), (-0.3827, 0.9239, 1.192e-07), (-0.3753, 0.9061, -0.1951), (-0.1913, 0.9619, 0.1951), (-0.1951, 0.9808, 1.192e-07), (-0.1913, 0.9619, -0.1951), (4.749e-07, 0.9808, 0.1951), (3.407e-07, 1.0, 1.192e-07), (4.749e-07, 0.9808, -0.1951), (0.1913, 0.9619, 0.1951), (0.1951, 0.9808, 1.192e-07), (0.1913, 0.9619, -0.1951), (0.3753, 0.9061, 0.1951), (0.3827, 0.9239, 1.192e-07), (0.3753, 0.9061, -0.1951), (0.5449, 0.8155, 0.1951), (0.5556, 0.8315, 1.192e-07), (0.5449, 0.8155, -0.1951), (0.6935, 0.6935, 0.1951), (0.7071, 0.7071, 1.192e-07), (0.6935, 0.6935, -0.1951), (0.8155, 0.5449, 0.1951), (0.8315, 0.5556, 1.192e-07), (0.8155, 0.5449, -0.1951), (0.9061, 0.3753, 0.1951), (0.9239, 0.3827, 1.192e-07), (0.9061, 0.3753, -0.1951), (0.9619, 0.1913, 0.1951), (0.9808, 0.1951, 1.192e-07), (0.9619, 0.1913, -0.1951), (0.9808, -1.49e-07, 0.1951), (1.0, -1.043e-07, 1.192e-07), (0.9808, -1.49e-07, -0.1951), (0.9619, -0.1913, 0.1951), (0.9808, -0.1951, 1.192e-07), (0.9619, -0.1913, -0.1951), (0.9061, -0.3753, 0.1951), (0.9239, -0.3827, 1.192e-07), (0.9061, -0.3753, -0.1951), (0.8155, -0.5449, 0.1951), (0.8315, -0.5556, 1.192e-07), (0.8155, -0.5449, -0.1951), (0.6935, -0.6935, 0.1951), (0.7071, -0.7071, 1.192e-07), (0.6935, -0.6935, -0.1951), (0.5449, -0.8155, 0.1951), (0.5556, -0.8315, 1.192e-07), (0.5449, -0.8155, -0.1951), (0.3753, -0.9061, 0.1951), (0.3827, -0.9239, 1.192e-07), (0.3753, -0.9061, -0.1951), (0.1913, -0.9619, 0.1951), (0.1951, -0.9808, 1.192e-07), (0.1913, -0.9619, -0.1951), (1.023e-07, -0.9808, 0.1951), (1.619e-07, -1.0, 1.192e-07), (1.023e-07, -0.9808, -0.1951), (-0.1913, -0.9619, 0.1951), (-0.1951, -0.9808, 1.192e-07), (-0.1913, -0.9619, -0.1951), (-0.3753, -0.9061, 0.1951), (-0.3827, -0.9239, 1.192e-07), (-0.3753, -0.9061, -0.1951), (-0.5449, -0.8155, 0.1951), (-0.5556, -0.8315, 1.192e-07), (-0.5449, -0.8155, -0.1951), (-0.6935, -0.6935, 0.1951), (-0.7071, -0.7071, 1.192e-07), (-0.6935, -0.6935, -0.1951), (-0.8155, -0.5449, 0.1951), (-0.8315, -0.5556, 1.192e-07), (-0.8155, -0.5449, -0.1951), (-0.9061, -0.3753, 0.1951), (-0.9239, -0.3827, 1.192e-07), (-0.9061, -0.3753, -0.1951), (-0.9619, -0.1913, 0.1951), (-0.9808, -0.1951, 1.192e-07), (-0.9619, -0.1913, -0.1951)], [], [(21, 18, 15), (1, 0, 3, 4), (2, 1, 4, 5), (5, 4, 7, 8), (26, 29, 23), (4, 3, 6, 7), (32, 20, 23, 29), (7, 6, 9, 10), (8, 7, 10, 11), (20, 32, 35, 17), (10, 9, 12, 13), (11, 10, 13, 14), (13, 12, 15, 16), (14, 13, 16, 17), (17, 35, 38, 14), (41, 11, 14, 38), (16, 15, 18, 19), (17, 16, 19, 20), (11, 41, 44, 8), (19, 18, 21, 22), (20, 19, 22, 23), (22, 21, 24, 25), (23, 22, 25, 26), (8, 44, 47, 5), (5, 47, 50, 2), (25, 24, 27, 28), (26, 25, 28, 29), (53, 95, 2, 50), (28, 27, 30, 31), (29, 28, 31, 32), (31, 30, 33, 34), (32, 31, 34, 35), (51, 48, 84, 81), (48, 45, 87, 84), (34, 33, 36, 37), (35, 34, 37, 38), (38, 37, 40, 41), (45, 42, 90, 87), (37, 36, 39, 40), (42, 39, 93, 90), (40, 39, 42, 43), (41, 40, 43, 44), (39, 36, 0, 93), (43, 42, 45, 46), (44, 43, 46, 47), (47, 46, 49, 50), (33, 3, 0, 36), (46, 45, 48, 49), (30, 6, 3, 33), (49, 48, 51, 52), (50, 49, 52, 53), (27, 9, 6, 30), (52, 51, 54, 55), (53, 52, 55, 56), (56, 55, 58, 59), (24, 12, 9, 27), (55, 54, 57, 58), (12, 24, 21, 15), (58, 57, 60, 61), (59, 58, 61, 62), (59, 89, 92, 56), (61, 60, 63, 64), (62, 61, 64, 65), (64, 63, 66, 67), (65, 64, 67, 68), (62, 86, 89, 59), (65, 83, 86, 62), (67, 66, 69, 70), (68, 67, 70, 71), (68, 80, 83, 65), (70, 69, 72, 73), (71, 70, 73, 74), (73, 72, 75, 76), (74, 73, 76, 77), (71, 77, 80, 68), (77, 71, 74), (76, 75, 78, 79), (77, 76, 79, 80), (66, 63, 69), (79, 78, 81, 82), (80, 79, 82, 83), (82, 81, 84, 85), (83, 82, 85, 86), (63, 60, 72, 69), (60, 57, 75, 72), (85, 84, 87, 88), (86, 85, 88, 89), (57, 54, 78, 75), (88, 87, 90, 91), (89, 88, 91, 92), (54, 51, 81, 78), (91, 90, 93, 94), (92, 91, 94, 95), (56, 92, 95, 53), (94, 93, 0, 1), (95, 94, 1, 2)])
me_sphere.materials.append(mat_schwarz)
me_sphere.use_remesh_preserve_volume = False
me_sphere.use_remesh_preserve_attributes = False
me_sphere.use_mirror_vertex_groups = False
me_sphere.update()
me_cube_002 = bpy.data.meshes.new('Cube.002')
me_cube_002.from_pydata([(-1.0, -1.0, -1.0), (-1.0, 1.0, -1.0), (1.0, 1.0, -1.0), (1.0, -1.0, -1.0), (-1.0, -1.0, 1.0), (-1.0, 1.0, 1.0), (1.0, 1.0, 1.0), (1.0, -1.0, 1.0)], [], [(4, 5, 1, 0), (5, 6, 2, 1), (6, 7, 3, 2), (7, 4, 0, 3), (0, 1, 2, 3), (7, 6, 5, 4)])
me_cube_002.materials.append(mat_material)
me_cube_002.use_remesh_preserve_volume = False
me_cube_002.use_remesh_preserve_attributes = False
me_cube_002.use_mirror_vertex_groups = False
me_cube_002.update()
me_cube_001 = bpy.data.meshes.new('Cube.001')
me_cube_001.from_pydata([(-1.0, -1.0, -1.0), (-1.0, 1.0, -1.0), (1.0, 1.0, -1.0), (1.0, -1.0, -1.0), (-1.0, -1.0, 1.0), (-1.0, 1.0, 1.0), (1.0, 1.0, 1.0), (1.0, -1.0, 1.0)], [], [(4, 5, 1, 0), (5, 6, 2, 1), (6, 7, 3, 2), (7, 4, 0, 3), (0, 1, 2, 3), (7, 6, 5, 4)])
me_cube_001.materials.append(mat_material)
me_cube_001.use_remesh_preserve_volume = False
me_cube_001.use_remesh_preserve_attributes = False
me_cube_001.use_mirror_vertex_groups = False
me_cube_001.update()
me_cylinder_003 = bpy.data.meshes.new('Cylinder.003')
me_cylinder_003.from_pydata([(0.0, 1.0, -1.0), (0.0, 1.0, 1.0), (0.1951, 0.9808, -1.0), (0.1951, 0.9808, 1.0), (0.3827, 0.9239, -1.0), (0.3827, 0.9239, 1.0), (0.5556, 0.8315, -1.0), (0.5556, 0.8315, 1.0), (0.7071, 0.7071, -1.0), (0.7071, 0.7071, 1.0), (0.8315, 0.5556, -1.0), (0.8315, 0.5556, 1.0), (0.9239, 0.3827, -1.0), (0.9239, 0.3827, 1.0), (0.9808, 0.1951, -1.0), (0.9808, 0.1951, 1.0), (1.0, 7.55e-08, -1.0), (1.0, 7.55e-08, 1.0), (0.9808, -0.1951, -1.0), (0.9808, -0.1951, 1.0), (0.9239, -0.3827, -1.0), (0.9239, -0.3827, 1.0), (0.8315, -0.5556, -1.0), (0.8315, -0.5556, 1.0), (0.7071, -0.7071, -1.0), (0.7071, -0.7071, 1.0), (0.5556, -0.8315, -1.0), (0.5556, -0.8315, 1.0), (0.3827, -0.9239, -1.0), (0.3827, -0.9239, 1.0), (0.1951, -0.9808, -1.0), (0.1951, -0.9808, 1.0), (-3.258e-07, -1.0, -1.0), (-3.258e-07, -1.0, 1.0), (-0.1951, -0.9808, -1.0), (-0.1951, -0.9808, 1.0), (-0.3827, -0.9239, -1.0), (-0.3827, -0.9239, 1.0), (-0.5556, -0.8315, -1.0), (-0.5556, -0.8315, 1.0), (-0.7071, -0.7071, -1.0), (-0.7071, -0.7071, 1.0), (-0.8315, -0.5556, -1.0), (-0.8315, -0.5556, 1.0), (-0.9239, -0.3827, -1.0), (-0.9239, -0.3827, 1.0), (-0.9808, -0.1951, -1.0), (-0.9808, -0.1951, 1.0), (-1.0, 9.656e-07, -1.0), (-1.0, 9.656e-07, 1.0), (-0.9808, 0.1951, -1.0), (-0.9808, 0.1951, 1.0), (-0.9239, 0.3827, -1.0), (-0.9239, 0.3827, 1.0), (-0.8315, 0.5556, -1.0), (-0.8315, 0.5556, 1.0), (-0.7071, 0.7071, -1.0), (-0.7071, 0.7071, 1.0), (-0.5556, 0.8315, -1.0), (-0.5556, 0.8315, 1.0), (-0.3827, 0.9239, -1.0), (-0.3827, 0.9239, 1.0), (-0.1951, 0.9808, -1.0), (-0.1951, 0.9808, 1.0)], [], [(0, 1, 3, 2), (2, 3, 5, 4), (4, 5, 7, 6), (6, 7, 9, 8), (8, 9, 11, 10), (10, 11, 13, 12), (12, 13, 15, 14), (14, 15, 17, 16), (16, 17, 19, 18), (18, 19, 21, 20), (20, 21, 23, 22), (22, 23, 25, 24), (24, 25, 27, 26), (26, 27, 29, 28), (28, 29, 31, 30), (30, 31, 33, 32), (32, 33, 35, 34), (34, 35, 37, 36), (36, 37, 39, 38), (38, 39, 41, 40), (40, 41, 43, 42), (42, 43, 45, 44), (44, 45, 47, 46), (46, 47, 49, 48), (48, 49, 51, 50), (50, 51, 53, 52), (52, 53, 55, 54), (54, 55, 57, 56), (56, 57, 59, 58), (58, 59, 61, 60), (3, 1, 63, 61, 59, 57, 55, 53, 51, 49, 47, 45, 43, 41, 39, 37, 35, 33, 31, 29, 27, 25, 23, 21, 19, 17, 15, 13, 11, 9, 7, 5), (62, 63, 1, 0), (60, 61, 63, 62), (0, 2, 4, 6, 8, 10, 12, 14, 16, 18, 20, 22, 24, 26, 28, 30, 32, 34, 36, 38, 40, 42, 44, 46, 48, 50, 52, 54, 56, 58, 60, 62)])
me_cylinder_003.materials.append(mat_chrome)
me_cylinder_003.use_remesh_preserve_volume = False
me_cylinder_003.use_remesh_preserve_attributes = False
me_cylinder_003.use_mirror_vertex_groups = False
me_cylinder_003.update()
me_cylinder_002 = bpy.data.meshes.new('Cylinder.002')
me_cylinder_002.from_pydata([(0.0, 1.0, -1.0), (0.0, 1.0, 1.0), (0.1951, 0.9808, -1.0), (0.1951, 0.9808, 1.0), (0.3827, 0.9239, -1.0), (0.3827, 0.9239, 1.0), (0.5556, 0.8315, -1.0), (0.5556, 0.8315, 1.0), (0.7071, 0.7071, -1.0), (0.7071, 0.7071, 1.0), (0.8315, 0.5556, -1.0), (0.8315, 0.5556, 1.0), (0.9239, 0.3827, -1.0), (0.9239, 0.3827, 1.0), (0.9808, 0.1951, -1.0), (0.9808, 0.1951, 1.0), (1.0, 7.55e-08, -1.0), (1.0, 7.55e-08, 1.0), (0.9808, -0.1951, -1.0), (0.9808, -0.1951, 1.0), (0.9239, -0.3827, -1.0), (0.9239, -0.3827, 1.0), (0.8315, -0.5556, -1.0), (0.8315, -0.5556, 1.0), (0.7071, -0.7071, -1.0), (0.7071, -0.7071, 1.0), (0.5556, -0.8315, -1.0), (0.5556, -0.8315, 1.0), (0.3827, -0.9239, -1.0), (0.3827, -0.9239, 1.0), (0.1951, -0.9808, -1.0), (0.1951, -0.9808, 1.0), (-3.258e-07, -1.0, -1.0), (-3.258e-07, -1.0, 1.0), (-0.1951, -0.9808, -1.0), (-0.1951, -0.9808, 1.0), (-0.3827, -0.9239, -1.0), (-0.3827, -0.9239, 1.0), (-0.5556, -0.8315, -1.0), (-0.5556, -0.8315, 1.0), (-0.7071, -0.7071, -1.0), (-0.7071, -0.7071, 1.0), (-0.8315, -0.5556, -1.0), (-0.8315, -0.5556, 1.0), (-0.9239, -0.3827, -1.0), (-0.9239, -0.3827, 1.0), (-0.9808, -0.1951, -1.0), (-0.9808, -0.1951, 1.0), (-1.0, 9.656e-07, -1.0), (-1.0, 9.656e-07, 1.0), (-0.9808, 0.1951, -1.0), (-0.9808, 0.1951, 1.0), (-0.9239, 0.3827, -1.0), (-0.9239, 0.3827, 1.0), (-0.8315, 0.5556, -1.0), (-0.8315, 0.5556, 1.0), (-0.7071, 0.7071, -1.0), (-0.7071, 0.7071, 1.0), (-0.5556, 0.8315, -1.0), (-0.5556, 0.8315, 1.0), (-0.3827, 0.9239, -1.0), (-0.3827, 0.9239, 1.0), (-0.1951, 0.9808, -1.0), (-0.1951, 0.9808, 1.0)], [], [(0, 1, 3, 2), (2, 3, 5, 4), (4, 5, 7, 6), (6, 7, 9, 8), (8, 9, 11, 10), (10, 11, 13, 12), (12, 13, 15, 14), (14, 15, 17, 16), (16, 17, 19, 18), (18, 19, 21, 20), (20, 21, 23, 22), (22, 23, 25, 24), (24, 25, 27, 26), (26, 27, 29, 28), (28, 29, 31, 30), (30, 31, 33, 32), (32, 33, 35, 34), (34, 35, 37, 36), (36, 37, 39, 38), (38, 39, 41, 40), (40, 41, 43, 42), (42, 43, 45, 44), (44, 45, 47, 46), (46, 47, 49, 48), (48, 49, 51, 50), (50, 51, 53, 52), (52, 53, 55, 54), (54, 55, 57, 56), (56, 57, 59, 58), (58, 59, 61, 60), (3, 1, 63, 61, 59, 57, 55, 53, 51, 49, 47, 45, 43, 41, 39, 37, 35, 33, 31, 29, 27, 25, 23, 21, 19, 17, 15, 13, 11, 9, 7, 5), (62, 63, 1, 0), (60, 61, 63, 62), (0, 2, 4, 6, 8, 10, 12, 14, 16, 18, 20, 22, 24, 26, 28, 30, 32, 34, 36, 38, 40, 42, 44, 46, 48, 50, 52, 54, 56, 58, 60, 62)])
me_cylinder_002.materials.append(mat_chrome)
me_cylinder_002.use_remesh_preserve_volume = False
me_cylinder_002.use_remesh_preserve_attributes = False
me_cylinder_002.use_mirror_vertex_groups = False
me_cylinder_002.update()
me_cylinder_001 = bpy.data.meshes.new('Cylinder.001')
me_cylinder_001.from_pydata([(0.0, 1.0, -1.0), (0.0, 1.0, 1.0), (0.1951, 0.9808, -1.0), (0.1951, 0.9808, 1.0), (0.3827, 0.9239, -1.0), (0.3827, 0.9239, 1.0), (0.5556, 0.8315, -1.0), (0.5556, 0.8315, 1.0), (0.7071, 0.7071, -1.0), (0.7071, 0.7071, 1.0), (0.8315, 0.5556, -1.0), (0.8315, 0.5556, 1.0), (0.9239, 0.3827, -1.0), (0.9239, 0.3827, 1.0), (0.9808, 0.1951, -1.0), (0.9808, 0.1951, 1.0), (1.0, 7.55e-08, -1.0), (1.0, 7.55e-08, 1.0), (0.9808, -0.1951, -1.0), (0.9808, -0.1951, 1.0), (0.9239, -0.3827, -1.0), (0.9239, -0.3827, 1.0), (0.8315, -0.5556, -1.0), (0.8315, -0.5556, 1.0), (0.7071, -0.7071, -1.0), (0.7071, -0.7071, 1.0), (0.5556, -0.8315, -1.0), (0.5556, -0.8315, 1.0), (0.3827, -0.9239, -1.0), (0.3827, -0.9239, 1.0), (0.1951, -0.9808, -1.0), (0.1951, -0.9808, 1.0), (-3.258e-07, -1.0, -1.0), (-3.258e-07, -1.0, 1.0), (-0.1951, -0.9808, -1.0), (-0.1951, -0.9808, 1.0), (-0.3827, -0.9239, -1.0), (-0.3827, -0.9239, 1.0), (-0.5556, -0.8315, -1.0), (-0.5556, -0.8315, 1.0), (-0.7071, -0.7071, -1.0), (-0.7071, -0.7071, 1.0), (-0.8315, -0.5556, -1.0), (-0.8315, -0.5556, 1.0), (-0.9239, -0.3827, -1.0), (-0.9239, -0.3827, 1.0), (-0.9808, -0.1951, -1.0), (-0.9808, -0.1951, 1.0), (-1.0, 9.656e-07, -1.0), (-1.0, 9.656e-07, 1.0), (-0.9808, 0.1951, -1.0), (-0.9808, 0.1951, 1.0), (-0.9239, 0.3827, -1.0), (-0.9239, 0.3827, 1.0), (-0.8315, 0.5556, -1.0), (-0.8315, 0.5556, 1.0), (-0.7071, 0.7071, -1.0), (-0.7071, 0.7071, 1.0), (-0.5556, 0.8315, -1.0), (-0.5556, 0.8315, 1.0), (-0.3827, 0.9239, -1.0), (-0.3827, 0.9239, 1.0), (-0.1951, 0.9808, -1.0), (-0.1951, 0.9808, 1.0)], [], [(0, 1, 3, 2), (2, 3, 5, 4), (4, 5, 7, 6), (6, 7, 9, 8), (8, 9, 11, 10), (10, 11, 13, 12), (12, 13, 15, 14), (14, 15, 17, 16), (16, 17, 19, 18), (18, 19, 21, 20), (20, 21, 23, 22), (22, 23, 25, 24), (24, 25, 27, 26), (26, 27, 29, 28), (28, 29, 31, 30), (30, 31, 33, 32), (32, 33, 35, 34), (34, 35, 37, 36), (36, 37, 39, 38), (38, 39, 41, 40), (40, 41, 43, 42), (42, 43, 45, 44), (44, 45, 47, 46), (46, 47, 49, 48), (48, 49, 51, 50), (50, 51, 53, 52), (52, 53, 55, 54), (54, 55, 57, 56), (56, 57, 59, 58), (58, 59, 61, 60), (3, 1, 63, 61, 59, 57, 55, 53, 51, 49, 47, 45, 43, 41, 39, 37, 35, 33, 31, 29, 27, 25, 23, 21, 19, 17, 15, 13, 11, 9, 7, 5), (62, 63, 1, 0), (60, 61, 63, 62), (0, 2, 4, 6, 8, 10, 12, 14, 16, 18, 20, 22, 24, 26, 28, 30, 32, 34, 36, 38, 40, 42, 44, 46, 48, 50, 52, 54, 56, 58, 60, 62)])
me_cylinder_001.materials.append(mat_chrome)
me_cylinder_001.use_remesh_preserve_volume = False
me_cylinder_001.use_remesh_preserve_attributes = False
me_cylinder_001.use_mirror_vertex_groups = False
me_cylinder_001.update()
me_cylinder = bpy.data.meshes.new('Cylinder')
me_cylinder.from_pydata([(0.0, 1.0, -1.0), (0.0, 1.0, 1.0), (0.1951, 0.9808, -1.0), (0.1951, 0.9808, 1.0), (0.3827, 0.9239, -1.0), (0.3827, 0.9239, 1.0), (0.5556, 0.8315, -1.0), (0.5556, 0.8315, 1.0), (0.7071, 0.7071, -1.0), (0.7071, 0.7071, 1.0), (0.8315, 0.5556, -1.0), (0.8315, 0.5556, 1.0), (0.9239, 0.3827, -1.0), (0.9239, 0.3827, 1.0), (0.9808, 0.1951, -1.0), (0.9808, 0.1951, 1.0), (1.0, 7.55e-08, -1.0), (1.0, 7.55e-08, 1.0), (0.9808, -0.1951, -1.0), (0.9808, -0.1951, 1.0), (0.9239, -0.3827, -1.0), (0.9239, -0.3827, 1.0), (0.8315, -0.5556, -1.0), (0.8315, -0.5556, 1.0), (0.7071, -0.7071, -1.0), (0.7071, -0.7071, 1.0), (0.5556, -0.8315, -1.0), (0.5556, -0.8315, 1.0), (0.3827, -0.9239, -1.0), (0.3827, -0.9239, 1.0), (0.1951, -0.9808, -1.0), (0.1951, -0.9808, 1.0), (-3.258e-07, -1.0, -1.0), (-3.258e-07, -1.0, 1.0), (-0.1951, -0.9808, -1.0), (-0.1951, -0.9808, 1.0), (-0.3827, -0.9239, -1.0), (-0.3827, -0.9239, 1.0), (-0.5556, -0.8315, -1.0), (-0.5556, -0.8315, 1.0), (-0.7071, -0.7071, -1.0), (-0.7071, -0.7071, 1.0), (-0.8315, -0.5556, -1.0), (-0.8315, -0.5556, 1.0), (-0.9239, -0.3827, -1.0), (-0.9239, -0.3827, 1.0), (-0.9808, -0.1951, -1.0), (-0.9808, -0.1951, 1.0), (-1.0, 9.656e-07, -1.0), (-1.0, 9.656e-07, 1.0), (-0.9808, 0.1951, -1.0), (-0.9808, 0.1951, 1.0), (-0.9239, 0.3827, -1.0), (-0.9239, 0.3827, 1.0), (-0.8315, 0.5556, -1.0), (-0.8315, 0.5556, 1.0), (-0.7071, 0.7071, -1.0), (-0.7071, 0.7071, 1.0), (-0.5556, 0.8315, -1.0), (-0.5556, 0.8315, 1.0), (-0.3827, 0.9239, -1.0), (-0.3827, 0.9239, 1.0), (-0.1951, 0.9808, -1.0), (-0.1951, 0.9808, 1.0)], [], [(0, 1, 3, 2), (2, 3, 5, 4), (4, 5, 7, 6), (6, 7, 9, 8), (8, 9, 11, 10), (10, 11, 13, 12), (12, 13, 15, 14), (14, 15, 17, 16), (16, 17, 19, 18), (18, 19, 21, 20), (20, 21, 23, 22), (22, 23, 25, 24), (24, 25, 27, 26), (26, 27, 29, 28), (28, 29, 31, 30), (30, 31, 33, 32), (32, 33, 35, 34), (34, 35, 37, 36), (36, 37, 39, 38), (38, 39, 41, 40), (40, 41, 43, 42), (42, 43, 45, 44), (44, 45, 47, 46), (46, 47, 49, 48), (48, 49, 51, 50), (50, 51, 53, 52), (52, 53, 55, 54), (54, 55, 57, 56), (56, 57, 59, 58), (58, 59, 61, 60), (3, 1, 63, 61, 59, 57, 55, 53, 51, 49, 47, 45, 43, 41, 39, 37, 35, 33, 31, 29, 27, 25, 23, 21, 19, 17, 15, 13, 11, 9, 7, 5), (62, 63, 1, 0), (60, 61, 63, 62), (0, 2, 4, 6, 8, 10, 12, 14, 16, 18, 20, 22, 24, 26, 28, 30, 32, 34, 36, 38, 40, 42, 44, 46, 48, 50, 52, 54, 56, 58, 60, 62)])
me_cylinder.materials.append(mat_chrome)
me_cylinder.use_remesh_preserve_volume = False
me_cylinder.use_remesh_preserve_attributes = False
me_cylinder.use_mirror_vertex_groups = False
me_cylinder.update()
me_cube = bpy.data.meshes.new('Cube')
me_cube.from_pydata([(1.0, 1.0, -1.0), (1.0, -1.0, -1.0), (-1.0, -1.0, -1.0), (-1.0, 1.0, -1.0), (1.0, 1.0, 1.0), (1.0, -1.0, 1.0), (-1.0, -1.0, 1.0), (-1.0, 1.0, 1.0), (-1.032, -1.0, -1.0), (-1.032, 1.0, -1.0), (-1.032, -1.0, 1.0), (-1.032, 1.0, 1.0), (1.0, -1.007, -1.0), (-1.0, -1.007, -1.0), (1.0, -1.007, 1.0), (-1.0, -1.007, 1.0), (1.027, 1.0, -1.0), (1.027, -1.0, -1.0), (1.027, 1.0, 1.0), (1.027, -1.0, 1.0), (1.0, 1.009, -1.0), (-1.0, 1.009, -1.0), (1.0, 1.009, 1.0), (-1.0, 1.009, 1.0), (1.026, 1.0, -1.0), (1.026, 1.0, 1.0), (1.026, 1.009, -1.0), (1.026, 1.009, 1.0), (-1.026, 1.0, -1.0), (-1.026, 1.0, 1.0), (-1.026, 1.009, -1.0), (-1.026, 1.009, 1.0), (-1.0, -1.006, -1.0), (-1.0, -1.006, 1.0), (-1.032, -1.006, -1.0), (-1.032, -1.006, 1.0), (1.0, -1.008, -1.0), (1.0, -1.008, 1.0), (1.027, -1.008, -1.0), (1.027, -1.008, 1.0)], [], [(19, 5, 37, 39), (1, 5, 14, 12), (3, 2, 8, 9), (0, 3, 21, 20), (8, 10, 11, 9), (6, 10, 35, 33), (7, 3, 9, 11), (6, 7, 11, 10), (12, 14, 15, 13), (6, 2, 13, 15), (5, 6, 15, 14), (2, 1, 12, 13), (16, 18, 19, 17), (4, 5, 19, 18), (0, 4, 18, 16), (1, 0, 16, 17), (22, 20, 21, 23), (7, 4, 22, 23), (20, 22, 27, 26), (3, 7, 29, 28), (25, 24, 26, 27), (0, 20, 26, 24), (22, 4, 25, 27), (4, 0, 24, 25), (28, 29, 31, 30), (21, 3, 28, 30), (23, 21, 30, 31), (7, 23, 31, 29), (32, 33, 35, 34), (8, 2, 32, 34), (10, 8, 34, 35), (2, 6, 33, 32), (37, 36, 38, 39), (5, 1, 36, 37), (17, 19, 39, 38), (1, 17, 38, 36)])
me_cube.materials.append(mat_material_001)
me_cube.use_remesh_preserve_volume = False
me_cube.use_remesh_preserve_attributes = False
me_cube.use_mirror_vertex_groups = False
me_cube.update()

# ---- objects
ob_lamp_002 = bpy.data.objects.new('Lamp.002', light_lamp_002)
ob_lamp_001 = bpy.data.objects.new('Lamp.001', light_lamp_001)
ob_tischplatte_001 = bpy.data.objects.new('tischplatte.001', me_cube_005)
ob_gummi1_007 = bpy.data.objects.new('Gummi1.007', me_sphere_009)
ob_gummi1_006 = bpy.data.objects.new('Gummi1.006', me_sphere_008)
ob_gummi1_005 = bpy.data.objects.new('Gummi1.005', me_sphere_007)
ob_gummi1_004 = bpy.data.objects.new('Gummi1.004', me_sphere_006)
ob_gummi1_003 = bpy.data.objects.new('Gummi1.003', me_sphere_005)
ob_gummi1_002 = bpy.data.objects.new('Gummi1.002', me_sphere_004)
ob_cube_004 = bpy.data.objects.new('Cube.004', me_cube_004)
ob_cube_003 = bpy.data.objects.new('Cube.003', me_cube_003)
ob_gummi1_001 = bpy.data.objects.new('Gummi1.001', me_sphere_003)
ob_gummi1 = bpy.data.objects.new('Gummi1', me_sphere)
ob_cube_002 = bpy.data.objects.new('Cube.002', me_cube_002)
ob_cube_001 = bpy.data.objects.new('Cube.001', me_cube_001)
ob_cylinder_003 = bpy.data.objects.new('Cylinder.003', me_cylinder_003)
ob_cylinder_002 = bpy.data.objects.new('Cylinder.002', me_cylinder_002)
ob_cylinder_001 = bpy.data.objects.new('Cylinder.001', me_cylinder_001)
ob_cylinder = bpy.data.objects.new('Cylinder', me_cylinder)
ob_tischplatte = bpy.data.objects.new('tischplatte', me_cube)
ob_lamp = bpy.data.objects.new('Lamp', light_lamp)
ob_camera = bpy.data.objects.new('Camera', cam_camera)

# ---- transforms, parenting, visibility, modifiers, constraints
ob_lamp_002.location = (-4.586, 6.348, 5.904)
ob_lamp_002.rotation_euler = (0.6503, 0.05522, 3.709)
ob_lamp_002.lock_rotations_4d = False
ob_lamp_002.empty_display_type = 'ARROWS'
ob_lamp_002.color = (0.0, 0.0, 0.0, 0.0)
ob_lamp_002.lineart.crease_threshold = 0.0
ob_lamp_001.location = (-2.604, -6.371, 5.904)
ob_lamp_001.rotation_euler = (0.6503, 0.05522, 1.866)
ob_lamp_001.lock_rotations_4d = False
ob_lamp_001.empty_display_type = 'ARROWS'
ob_lamp_001.color = (0.0, 0.0, 0.0, 0.0)
ob_lamp_001.lineart.crease_threshold = 0.0
ob_tischplatte_001.location = (0.0, -0.1719, 1.473)
ob_tischplatte_001.scale = (1.387, 2.835, -0.05539)
ob_tischplatte_001.lock_rotations_4d = False
ob_tischplatte_001.empty_display_type = 'ARROWS'
ob_tischplatte_001.lineart.crease_threshold = 0.0
ob_gummi1_007.location = (1.224, 2.52, -1.592)
ob_gummi1_007.scale = (-0.09722, -0.09722, -0.1043)
ob_gummi1_007.lineart.crease_threshold = 0.0
ob_gummi1_006.location = (1.225, 2.519, -1.657)
ob_gummi1_006.scale = (-0.06459, -0.06459, -0.06929)
ob_gummi1_006.lineart.crease_threshold = 0.0
ob_gummi1_005.location = (-1.263, 2.528, -1.657)
ob_gummi1_005.scale = (-0.06357, -0.06357, -0.06929)
ob_gummi1_005.lineart.crease_threshold = 0.0
ob_gummi1_004.location = (-1.264, 2.527, -1.592)
ob_gummi1_004.scale = (-0.09568, -0.09568, -0.1043)
ob_gummi1_004.lineart.crease_threshold = 0.0
ob_gummi1_003.location = (-1.236, -2.837, -1.592)
ob_gummi1_003.scale = (-0.1043, -0.1043, -0.1043)
ob_gummi1_003.lineart.crease_threshold = 0.0
ob_gummi1_002.location = (-1.235, -2.836, -1.657)
ob_gummi1_002.scale = (-0.06929, -0.06929, -0.06929)
ob_gummi1_002.lineart.crease_threshold = 0.0
ob_cube_004.location = (-0.00685, -2.847, 1.313)
ob_cube_004.rotation_euler = (0.0, -0.0, 1.571)
ob_cube_004.scale = (0.06865, 1.11, -0.1)
ob_cube_004.lineart.crease_threshold = 0.0
ob_cube_003.location = (-1.248, -0.1666, 1.321)
ob_cube_003.scale = (0.06865, 2.568, -0.1)
ob_cube_003.lineart.crease_threshold = 0.0
ob_gummi1_001.location = (1.258, -2.88, -1.654)
ob_gummi1_001.scale = (-0.06994, -0.06994, -0.06994)
ob_gummi1_001.lineart.crease_threshold = 0.0
ob_gummi1.location = (1.257, -2.881, -1.588)
ob_gummi1.scale = (-0.1053, -0.1053, -0.1053)
ob_gummi1.lineart.crease_threshold = 0.0
ob_cube_002.location = (-0.00685, 2.496, 1.313)
ob_cube_002.rotation_euler = (0.0, -0.0, 1.571)
ob_cube_002.scale = (0.06865, 1.11, -0.1)
ob_cube_002.lineart.crease_threshold = 0.0
ob_cube_001.location = (1.196, -0.1666, 1.321)
ob_cube_001.scale = (0.06865, 2.568, -0.1)
ob_cube_001.lineart.crease_threshold = 0.0
ob_cylinder_003.location = (1.228, 2.52, -0.04371)
ob_cylinder_003.scale = (-0.09666, -0.1009, -1.526)
ob_cylinder_003.lineart.crease_threshold = 0.0
ob_cylinder_002.location = (-1.265, 2.524, -0.04371)
ob_cylinder_002.scale = (-0.09666, -0.1009, -1.526)
ob_cylinder_002.lineart.crease_threshold = 0.0
ob_cylinder_001.location = (-1.234, -2.836, -0.04371)
ob_cylinder_001.scale = (-0.09666, -0.1009, -1.526)
ob_cylinder_001.lineart.crease_threshold = 0.0
ob_cylinder.location = (1.26, -2.882, -0.04371)
ob_cylinder.scale = (-0.09666, -0.1009, -1.526)
ob_cylinder.lineart.crease_threshold = 0.0
ob_tischplatte.location = (0.0, -0.1719, 1.473)
ob_tischplatte.scale = (1.387, 2.835, -0.05539)
ob_tischplatte.lock_rotations_4d = False
ob_tischplatte.empty_display_type = 'ARROWS'
ob_tischplatte.lineart.crease_threshold = 0.0
ob_lamp.location = (6.619, 0.5939, 5.904)
ob_lamp.rotation_euler = (0.6503, 0.05522, 1.866)
ob_lamp.lock_rotations_4d = False
ob_lamp.empty_display_type = 'ARROWS'
ob_lamp.color = (0.0, 0.0, 0.0, 0.0)
ob_lamp.lineart.crease_threshold = 0.0
ob_camera.location = (7.481, -6.508, 5.344)
ob_camera.rotation_euler = (1.109, 0.01082, 0.8149)
ob_camera.lock_rotations_4d = False
ob_camera.empty_display_type = 'ARROWS'
ob_camera.color = (0.0, 0.0, 0.0, 0.0)
ob_camera.display_type = 'WIRE'
ob_camera.lineart.crease_threshold = 0.0

# ---- collection membership
col_collection_1.objects.link(ob_lamp_002)
col_collection_1.objects.link(ob_lamp_001)
col_collection_1.objects.link(ob_tischplatte_001)
col_collection_1.objects.link(ob_gummi1_007)
col_collection_1.objects.link(ob_gummi1_006)
col_collection_1.objects.link(ob_gummi1_005)
col_collection_1.objects.link(ob_gummi1_004)
col_collection_1.objects.link(ob_gummi1_003)
col_collection_1.objects.link(ob_gummi1_002)
col_collection_1.objects.link(ob_cube_004)
col_collection_1.objects.link(ob_cube_003)
col_collection_1.objects.link(ob_gummi1_001)
col_collection_1.objects.link(ob_gummi1)
col_collection_1.objects.link(ob_cube_002)
col_collection_1.objects.link(ob_cube_001)
col_collection_1.objects.link(ob_cylinder_003)
col_collection_1.objects.link(ob_cylinder_002)
col_collection_1.objects.link(ob_cylinder_001)
col_collection_1.objects.link(ob_cylinder)
col_collection_1.objects.link(ob_tischplatte)
col_collection_1.objects.link(ob_lamp)
col_collection_1.objects.link(ob_camera)

# ---- scene / render settings (as saved in the file)
scene.camera = ob_camera
scene.frame_start = 1; scene.frame_end = 250; scene.frame_set(1)
scene.render.engine = 'BLENDER_EEVEE_NEXT'
scene.render.image_settings.color_mode = 'RGB'
scene.render.image_settings.compression = 90
scene.render.resolution_percentage = 50
scene.render.dither_intensity = 0.0
scene.cycles.use_denoising = False
scene.cycles.samples = 10
scene.cycles.sampling_pattern = 'TABULATED_SOBOL'
scene.cycles.light_sampling_threshold = 0.0
scene.cycles.use_adaptive_sampling = False
scene.cycles.use_light_tree = False
scene.cycles.blur_glossy = 0.0
scene.cycles.volume_bounces = 1
scene.cycles.pixel_filter_type = 'GAUSSIAN'
scene.cycles.sample_clamp_indirect = 0.0
scene.view_settings.view_transform = 'Standard'
bpy.context.view_layer.update()
